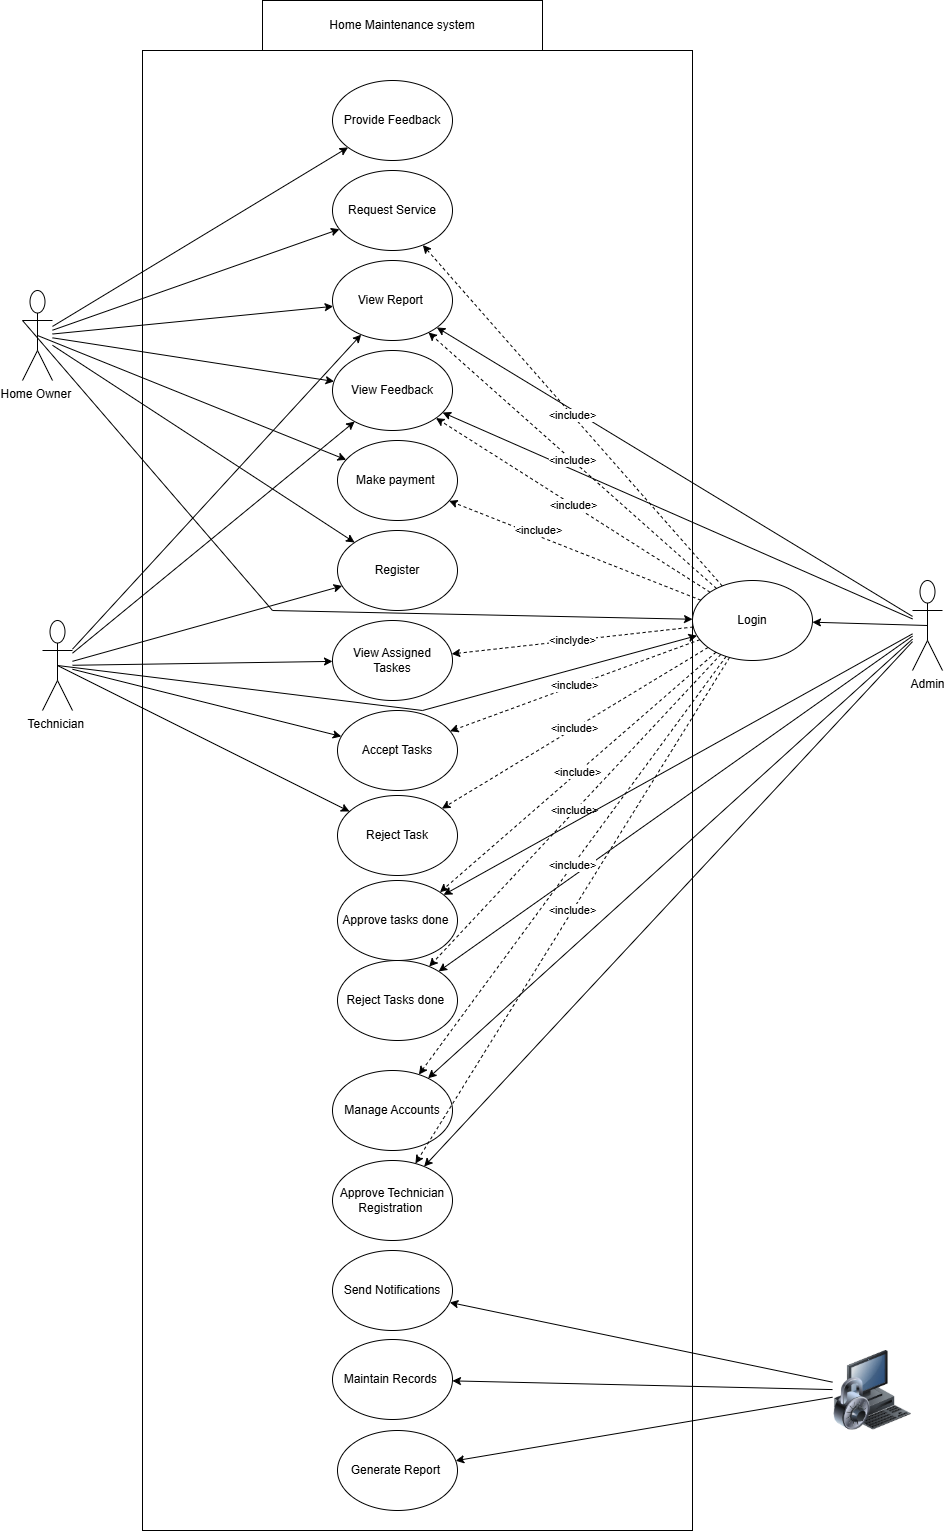

The diagram above was exported from draw.io. Its source (the exported page's mxGraphModel, read from the mxfile embedded in the PNG):
<mxGraphModel dx="872" dy="1668" grid="1" gridSize="10" guides="1" tooltips="1" connect="1" arrows="1" fold="1" page="1" pageScale="1" pageWidth="827" pageHeight="1169" math="0" shadow="0">
  <root>
    <mxCell id="0" />
    <mxCell id="1" parent="0" />
    <mxCell id="IA_iGWIfRIK9D5daC_cm-6" value="" style="edgeStyle=orthogonalEdgeStyle;rounded=0;orthogonalLoop=1;jettySize=auto;html=1;" parent="1" source="pACA-WXg8rijbaQDNcqq-2" target="IA_iGWIfRIK9D5daC_cm-5" edge="1">
      <mxGeometry relative="1" as="geometry" />
    </mxCell>
    <mxCell id="pACA-WXg8rijbaQDNcqq-2" value="" style="rounded=0;whiteSpace=wrap;html=1;" parent="1" vertex="1">
      <mxGeometry x="180" y="-200" width="550" height="1480" as="geometry" />
    </mxCell>
    <mxCell id="pACA-WXg8rijbaQDNcqq-3" value="Register" style="ellipse;whiteSpace=wrap;html=1;" parent="1" vertex="1">
      <mxGeometry x="375" y="280" width="120" height="80" as="geometry" />
    </mxCell>
    <mxCell id="pACA-WXg8rijbaQDNcqq-6" value="Reject Tasks done&amp;nbsp;" style="ellipse;whiteSpace=wrap;html=1;" parent="1" vertex="1">
      <mxGeometry x="375" y="710" width="120" height="80" as="geometry" />
    </mxCell>
    <mxCell id="pACA-WXg8rijbaQDNcqq-9" value="View Assigned Taskes" style="ellipse;whiteSpace=wrap;html=1;" parent="1" vertex="1">
      <mxGeometry x="370" y="370" width="120" height="80" as="geometry" />
    </mxCell>
    <mxCell id="pACA-WXg8rijbaQDNcqq-10" value="Accept Tasks" style="ellipse;whiteSpace=wrap;html=1;" parent="1" vertex="1">
      <mxGeometry x="375" y="460" width="120" height="80" as="geometry" />
    </mxCell>
    <mxCell id="pACA-WXg8rijbaQDNcqq-11" value="Provide Feedback" style="ellipse;whiteSpace=wrap;html=1;" parent="1" vertex="1">
      <mxGeometry x="370" y="-170" width="120" height="80" as="geometry" />
    </mxCell>
    <mxCell id="pACA-WXg8rijbaQDNcqq-12" value="View Report&amp;nbsp;" style="ellipse;whiteSpace=wrap;html=1;" parent="1" vertex="1">
      <mxGeometry x="370" y="10" width="120" height="80" as="geometry" />
    </mxCell>
    <mxCell id="pACA-WXg8rijbaQDNcqq-13" value="Generate Report&amp;nbsp;" style="ellipse;whiteSpace=wrap;html=1;" parent="1" vertex="1">
      <mxGeometry x="375" y="1180" width="120" height="80" as="geometry" />
    </mxCell>
    <mxCell id="pACA-WXg8rijbaQDNcqq-14" value="Home Owner&amp;nbsp;" style="shape=umlActor;verticalLabelPosition=bottom;verticalAlign=top;html=1;outlineConnect=0;" parent="1" vertex="1">
      <mxGeometry x="60" y="40" width="30" height="90" as="geometry" />
    </mxCell>
    <mxCell id="pACA-WXg8rijbaQDNcqq-15" value="Technician&amp;nbsp;" style="shape=umlActor;verticalLabelPosition=bottom;verticalAlign=top;html=1;outlineConnect=0;" parent="1" vertex="1">
      <mxGeometry x="80" y="370" width="30" height="90" as="geometry" />
    </mxCell>
    <mxCell id="pACA-WXg8rijbaQDNcqq-16" value="Admin" style="shape=umlActor;verticalLabelPosition=bottom;verticalAlign=top;html=1;outlineConnect=0;" parent="1" vertex="1">
      <mxGeometry x="950" y="330" width="30" height="90" as="geometry" />
    </mxCell>
    <mxCell id="pACA-WXg8rijbaQDNcqq-17" value="Manage Accounts" style="ellipse;whiteSpace=wrap;html=1;" parent="1" vertex="1">
      <mxGeometry x="370" y="820" width="120" height="80" as="geometry" />
    </mxCell>
    <mxCell id="pACA-WXg8rijbaQDNcqq-18" value="Send Notifications" style="ellipse;whiteSpace=wrap;html=1;" parent="1" vertex="1">
      <mxGeometry x="370" y="1000" width="120" height="80" as="geometry" />
    </mxCell>
    <mxCell id="pACA-WXg8rijbaQDNcqq-19" value="Maintain Records&amp;nbsp;" style="ellipse;whiteSpace=wrap;html=1;" parent="1" vertex="1">
      <mxGeometry x="370" y="1089" width="120" height="80" as="geometry" />
    </mxCell>
    <mxCell id="pACA-WXg8rijbaQDNcqq-20" value="View Feedback" style="ellipse;whiteSpace=wrap;html=1;" parent="1" vertex="1">
      <mxGeometry x="370" y="100" width="120" height="80" as="geometry" />
    </mxCell>
    <mxCell id="pACA-WXg8rijbaQDNcqq-24" value="" style="endArrow=classic;html=1;rounded=0;" parent="1" source="pACA-WXg8rijbaQDNcqq-14" target="pACA-WXg8rijbaQDNcqq-3" edge="1">
      <mxGeometry width="50" height="50" relative="1" as="geometry">
        <mxPoint x="230" y="590" as="sourcePoint" />
        <mxPoint x="280" y="540" as="targetPoint" />
      </mxGeometry>
    </mxCell>
    <mxCell id="pACA-WXg8rijbaQDNcqq-25" value="" style="endArrow=classic;html=1;rounded=0;" parent="1" source="pACA-WXg8rijbaQDNcqq-15" target="pACA-WXg8rijbaQDNcqq-9" edge="1">
      <mxGeometry width="50" height="50" relative="1" as="geometry">
        <mxPoint x="240" y="660" as="sourcePoint" />
        <mxPoint x="290" y="610" as="targetPoint" />
      </mxGeometry>
    </mxCell>
    <mxCell id="pACA-WXg8rijbaQDNcqq-26" value="" style="endArrow=classic;html=1;rounded=0;" parent="1" source="pACA-WXg8rijbaQDNcqq-15" target="pACA-WXg8rijbaQDNcqq-10" edge="1">
      <mxGeometry width="50" height="50" relative="1" as="geometry">
        <mxPoint x="220" y="730" as="sourcePoint" />
        <mxPoint x="270" y="680" as="targetPoint" />
      </mxGeometry>
    </mxCell>
    <mxCell id="pACA-WXg8rijbaQDNcqq-27" value="" style="endArrow=classic;html=1;rounded=0;" parent="1" source="pACA-WXg8rijbaQDNcqq-14" target="pACA-WXg8rijbaQDNcqq-4" edge="1">
      <mxGeometry width="50" height="50" relative="1" as="geometry">
        <mxPoint x="180" y="670" as="sourcePoint" />
        <mxPoint x="230" y="620" as="targetPoint" />
      </mxGeometry>
    </mxCell>
    <mxCell id="pACA-WXg8rijbaQDNcqq-28" value="" style="endArrow=classic;html=1;rounded=0;" parent="1" source="pACA-WXg8rijbaQDNcqq-16" target="pACA-WXg8rijbaQDNcqq-6" edge="1">
      <mxGeometry width="50" height="50" relative="1" as="geometry">
        <mxPoint x="180" y="750" as="sourcePoint" />
        <mxPoint x="230" y="700" as="targetPoint" />
      </mxGeometry>
    </mxCell>
    <mxCell id="pACA-WXg8rijbaQDNcqq-29" value="" style="endArrow=classic;html=1;rounded=0;" parent="1" source="pACA-WXg8rijbaQDNcqq-14" target="pACA-WXg8rijbaQDNcqq-11" edge="1">
      <mxGeometry width="50" height="50" relative="1" as="geometry">
        <mxPoint x="280" y="290" as="sourcePoint" />
        <mxPoint x="330" y="240" as="targetPoint" />
      </mxGeometry>
    </mxCell>
    <mxCell id="pACA-WXg8rijbaQDNcqq-30" value="" style="endArrow=classic;html=1;rounded=0;" parent="1" source="pACA-WXg8rijbaQDNcqq-42" target="pACA-WXg8rijbaQDNcqq-19" edge="1">
      <mxGeometry width="50" height="50" relative="1" as="geometry">
        <mxPoint x="200" y="880" as="sourcePoint" />
        <mxPoint x="250" y="830" as="targetPoint" />
      </mxGeometry>
    </mxCell>
    <mxCell id="pACA-WXg8rijbaQDNcqq-31" value="" style="endArrow=classic;html=1;rounded=0;" parent="1" source="pACA-WXg8rijbaQDNcqq-15" target="pACA-WXg8rijbaQDNcqq-12" edge="1">
      <mxGeometry width="50" height="50" relative="1" as="geometry">
        <mxPoint x="280" y="870" as="sourcePoint" />
        <mxPoint x="330" y="830" as="targetPoint" />
      </mxGeometry>
    </mxCell>
    <mxCell id="pACA-WXg8rijbaQDNcqq-33" value="" style="endArrow=classic;html=1;rounded=0;" parent="1" source="pACA-WXg8rijbaQDNcqq-16" target="pACA-WXg8rijbaQDNcqq-20" edge="1">
      <mxGeometry width="50" height="50" relative="1" as="geometry">
        <mxPoint x="140" y="840" as="sourcePoint" />
        <mxPoint x="190" y="790" as="targetPoint" />
      </mxGeometry>
    </mxCell>
    <mxCell id="pACA-WXg8rijbaQDNcqq-34" value="" style="endArrow=classic;html=1;rounded=0;" parent="1" source="pACA-WXg8rijbaQDNcqq-42" target="pACA-WXg8rijbaQDNcqq-18" edge="1">
      <mxGeometry width="50" height="50" relative="1" as="geometry">
        <mxPoint x="170" y="1000" as="sourcePoint" />
        <mxPoint x="220" y="950" as="targetPoint" />
      </mxGeometry>
    </mxCell>
    <mxCell id="pACA-WXg8rijbaQDNcqq-36" value="" style="endArrow=classic;html=1;rounded=0;" parent="1" source="pACA-WXg8rijbaQDNcqq-16" target="pACA-WXg8rijbaQDNcqq-17" edge="1">
      <mxGeometry width="50" height="50" relative="1" as="geometry">
        <mxPoint x="560" y="770" as="sourcePoint" />
        <mxPoint x="610" y="720" as="targetPoint" />
      </mxGeometry>
    </mxCell>
    <mxCell id="pACA-WXg8rijbaQDNcqq-37" value="" style="endArrow=classic;html=1;rounded=0;" parent="1" source="pACA-WXg8rijbaQDNcqq-15" target="pACA-WXg8rijbaQDNcqq-20" edge="1">
      <mxGeometry width="50" height="50" relative="1" as="geometry">
        <mxPoint x="650" y="800" as="sourcePoint" />
        <mxPoint x="700" y="750" as="targetPoint" />
      </mxGeometry>
    </mxCell>
    <mxCell id="pACA-WXg8rijbaQDNcqq-38" value="" style="endArrow=classic;html=1;rounded=0;" parent="1" source="pACA-WXg8rijbaQDNcqq-42" target="pACA-WXg8rijbaQDNcqq-13" edge="1">
      <mxGeometry width="50" height="50" relative="1" as="geometry">
        <mxPoint x="600" y="670" as="sourcePoint" />
        <mxPoint x="650" y="620" as="targetPoint" />
      </mxGeometry>
    </mxCell>
    <mxCell id="pACA-WXg8rijbaQDNcqq-42" value="" style="image;html=1;image=img/lib/clip_art/computers/Secure_System_128x128.png" parent="1" vertex="1">
      <mxGeometry x="870" y="1100" width="80" height="80" as="geometry" />
    </mxCell>
    <mxCell id="pACA-WXg8rijbaQDNcqq-43" value="" style="endArrow=classic;html=1;rounded=0;" parent="1" source="pACA-WXg8rijbaQDNcqq-14" target="pACA-WXg8rijbaQDNcqq-20" edge="1">
      <mxGeometry width="50" height="50" relative="1" as="geometry">
        <mxPoint x="230" y="280" as="sourcePoint" />
        <mxPoint x="280" y="230" as="targetPoint" />
      </mxGeometry>
    </mxCell>
    <mxCell id="pACA-WXg8rijbaQDNcqq-44" value="" style="endArrow=classic;html=1;rounded=0;" parent="1" source="pACA-WXg8rijbaQDNcqq-14" target="pACA-WXg8rijbaQDNcqq-12" edge="1">
      <mxGeometry width="50" height="50" relative="1" as="geometry">
        <mxPoint x="270" y="300" as="sourcePoint" />
        <mxPoint x="320" y="250" as="targetPoint" />
      </mxGeometry>
    </mxCell>
    <mxCell id="pACA-WXg8rijbaQDNcqq-45" value="" style="endArrow=classic;html=1;rounded=0;" parent="1" source="pACA-WXg8rijbaQDNcqq-16" target="pACA-WXg8rijbaQDNcqq-12" edge="1">
      <mxGeometry width="50" height="50" relative="1" as="geometry">
        <mxPoint x="510" y="660" as="sourcePoint" />
        <mxPoint x="560" y="610" as="targetPoint" />
      </mxGeometry>
    </mxCell>
    <mxCell id="pACA-WXg8rijbaQDNcqq-46" value="" style="endArrow=classic;html=1;rounded=0;" parent="1" source="pACA-WXg8rijbaQDNcqq-15" target="pACA-WXg8rijbaQDNcqq-3" edge="1">
      <mxGeometry width="50" height="50" relative="1" as="geometry">
        <mxPoint x="200" y="380" as="sourcePoint" />
        <mxPoint x="250" y="330" as="targetPoint" />
      </mxGeometry>
    </mxCell>
    <mxCell id="pACA-WXg8rijbaQDNcqq-47" value="Approve Technician Registration&amp;nbsp;" style="ellipse;whiteSpace=wrap;html=1;" parent="1" vertex="1">
      <mxGeometry x="370" y="910" width="120" height="80" as="geometry" />
    </mxCell>
    <mxCell id="pACA-WXg8rijbaQDNcqq-48" value="" style="endArrow=classic;html=1;rounded=0;" parent="1" source="pACA-WXg8rijbaQDNcqq-16" target="pACA-WXg8rijbaQDNcqq-47" edge="1">
      <mxGeometry width="50" height="50" relative="1" as="geometry">
        <mxPoint x="560" y="870" as="sourcePoint" />
        <mxPoint x="610" y="820" as="targetPoint" />
      </mxGeometry>
    </mxCell>
    <mxCell id="pACA-WXg8rijbaQDNcqq-50" value="Login" style="ellipse;whiteSpace=wrap;html=1;" parent="1" vertex="1">
      <mxGeometry x="730" y="330" width="120" height="80" as="geometry" />
    </mxCell>
    <mxCell id="pACA-WXg8rijbaQDNcqq-52" value="&amp;lt;include&amp;gt;" style="endArrow=classic;html=1;rounded=0;dashed=1;" parent="1" source="pACA-WXg8rijbaQDNcqq-50" target="pACA-WXg8rijbaQDNcqq-12" edge="1">
      <mxGeometry width="50" height="50" relative="1" as="geometry">
        <mxPoint x="950" y="-110" as="sourcePoint" />
        <mxPoint x="580" y="20" as="targetPoint" />
      </mxGeometry>
    </mxCell>
    <mxCell id="pACA-WXg8rijbaQDNcqq-53" value="&amp;lt;include&amp;gt;" style="endArrow=classic;html=1;rounded=0;dashed=1;exitX=0;exitY=0;exitDx=0;exitDy=0;" parent="1" source="pACA-WXg8rijbaQDNcqq-50" target="pACA-WXg8rijbaQDNcqq-20" edge="1">
      <mxGeometry width="50" height="50" relative="1" as="geometry">
        <mxPoint x="1080" y="40" as="sourcePoint" />
        <mxPoint x="600" y="20" as="targetPoint" />
      </mxGeometry>
    </mxCell>
    <mxCell id="pACA-WXg8rijbaQDNcqq-54" value="&amp;lt;include&amp;gt;" style="endArrow=classic;html=1;rounded=0;dashed=1;" parent="1" source="pACA-WXg8rijbaQDNcqq-50" target="pACA-WXg8rijbaQDNcqq-4" edge="1">
      <mxGeometry width="50" height="50" relative="1" as="geometry">
        <mxPoint x="520" y="50" as="sourcePoint" />
        <mxPoint x="570" as="targetPoint" />
      </mxGeometry>
    </mxCell>
    <mxCell id="pACA-WXg8rijbaQDNcqq-55" value="&amp;lt;include&amp;gt;" style="endArrow=classic;html=1;rounded=0;dashed=1;" parent="1" source="pACA-WXg8rijbaQDNcqq-50" target="pACA-WXg8rijbaQDNcqq-10" edge="1">
      <mxGeometry width="50" height="50" relative="1" as="geometry">
        <mxPoint x="570" y="40" as="sourcePoint" />
        <mxPoint x="620" y="-10" as="targetPoint" />
      </mxGeometry>
    </mxCell>
    <mxCell id="pACA-WXg8rijbaQDNcqq-57" value="&amp;lt;inclyde&amp;gt;" style="endArrow=classic;html=1;rounded=0;dashed=1;" parent="1" source="pACA-WXg8rijbaQDNcqq-50" target="pACA-WXg8rijbaQDNcqq-9" edge="1">
      <mxGeometry width="50" height="50" relative="1" as="geometry">
        <mxPoint x="620" y="40" as="sourcePoint" />
        <mxPoint x="630" y="260" as="targetPoint" />
      </mxGeometry>
    </mxCell>
    <mxCell id="pACA-WXg8rijbaQDNcqq-59" value="&amp;lt;include&amp;gt;" style="endArrow=classic;html=1;rounded=0;dashed=1;" parent="1" source="pACA-WXg8rijbaQDNcqq-50" target="IA_iGWIfRIK9D5daC_cm-9" edge="1">
      <mxGeometry x="0.3084" y="-6" width="50" height="50" relative="1" as="geometry">
        <mxPoint x="540" y="20" as="sourcePoint" />
        <mxPoint x="590" y="-30" as="targetPoint" />
        <mxPoint y="1" as="offset" />
      </mxGeometry>
    </mxCell>
    <mxCell id="pACA-WXg8rijbaQDNcqq-64" value="&amp;lt;include&amp;gt;" style="endArrow=classic;html=1;rounded=0;dashed=1;" parent="1" source="pACA-WXg8rijbaQDNcqq-50" target="pACA-WXg8rijbaQDNcqq-6" edge="1">
      <mxGeometry width="50" height="50" relative="1" as="geometry">
        <mxPoint x="660" y="360" as="sourcePoint" />
        <mxPoint x="580" y="270" as="targetPoint" />
      </mxGeometry>
    </mxCell>
    <mxCell id="pACA-WXg8rijbaQDNcqq-66" value="&amp;lt;include&amp;gt;" style="endArrow=classic;html=1;rounded=0;dashed=1;" parent="1" source="pACA-WXg8rijbaQDNcqq-50" target="pACA-WXg8rijbaQDNcqq-47" edge="1">
      <mxGeometry width="50" height="50" relative="1" as="geometry">
        <mxPoint x="540" y="450" as="sourcePoint" />
        <mxPoint x="590" y="400" as="targetPoint" />
      </mxGeometry>
    </mxCell>
    <mxCell id="pACA-WXg8rijbaQDNcqq-67" value="&amp;lt;include&amp;gt;" style="endArrow=classic;html=1;rounded=0;dashed=1;" parent="1" source="pACA-WXg8rijbaQDNcqq-50" target="pACA-WXg8rijbaQDNcqq-17" edge="1">
      <mxGeometry width="50" height="50" relative="1" as="geometry">
        <mxPoint x="610" y="490" as="sourcePoint" />
        <mxPoint x="660" y="440" as="targetPoint" />
      </mxGeometry>
    </mxCell>
    <mxCell id="IA_iGWIfRIK9D5daC_cm-5" value="Home Maintenance system" style="whiteSpace=wrap;html=1;rounded=0;" parent="1" vertex="1">
      <mxGeometry x="300" y="-250" width="280" height="50" as="geometry" />
    </mxCell>
    <mxCell id="pACA-WXg8rijbaQDNcqq-4" value="Request Service" style="ellipse;whiteSpace=wrap;html=1;" parent="1" vertex="1">
      <mxGeometry x="370" y="-80" width="120" height="80" as="geometry" />
    </mxCell>
    <mxCell id="IA_iGWIfRIK9D5daC_cm-9" value="Make payment&amp;nbsp;" style="ellipse;whiteSpace=wrap;html=1;" parent="1" vertex="1">
      <mxGeometry x="375" y="190" width="120" height="80" as="geometry" />
    </mxCell>
    <mxCell id="IA_iGWIfRIK9D5daC_cm-10" value="Reject Task" style="ellipse;whiteSpace=wrap;html=1;" parent="1" vertex="1">
      <mxGeometry x="375" y="545" width="120" height="80" as="geometry" />
    </mxCell>
    <mxCell id="IA_iGWIfRIK9D5daC_cm-11" value="" style="endArrow=classic;html=1;rounded=0;exitX=0.5;exitY=0.5;exitDx=0;exitDy=0;exitPerimeter=0;" parent="1" source="pACA-WXg8rijbaQDNcqq-15" target="IA_iGWIfRIK9D5daC_cm-10" edge="1">
      <mxGeometry width="50" height="50" relative="1" as="geometry">
        <mxPoint x="250" y="590" as="sourcePoint" />
        <mxPoint x="300" y="540" as="targetPoint" />
      </mxGeometry>
    </mxCell>
    <mxCell id="IA_iGWIfRIK9D5daC_cm-12" value="&amp;lt;include&amp;gt;" style="endArrow=classic;html=1;rounded=0;dashed=1;" parent="1" source="pACA-WXg8rijbaQDNcqq-50" target="IA_iGWIfRIK9D5daC_cm-10" edge="1">
      <mxGeometry width="50" height="50" relative="1" as="geometry">
        <mxPoint x="550" y="540" as="sourcePoint" />
        <mxPoint x="600" y="280" as="targetPoint" />
      </mxGeometry>
    </mxCell>
    <mxCell id="IA_iGWIfRIK9D5daC_cm-13" value="Approve tasks done&amp;nbsp;" style="ellipse;whiteSpace=wrap;html=1;" parent="1" vertex="1">
      <mxGeometry x="375" y="630" width="120" height="80" as="geometry" />
    </mxCell>
    <mxCell id="IA_iGWIfRIK9D5daC_cm-14" value="" style="endArrow=classic;html=1;rounded=0;" parent="1" source="pACA-WXg8rijbaQDNcqq-16" target="IA_iGWIfRIK9D5daC_cm-13" edge="1">
      <mxGeometry width="50" height="50" relative="1" as="geometry">
        <mxPoint x="770" y="580" as="sourcePoint" />
        <mxPoint x="820" y="530" as="targetPoint" />
      </mxGeometry>
    </mxCell>
    <mxCell id="IA_iGWIfRIK9D5daC_cm-15" value="&amp;lt;include&amp;gt;" style="endArrow=classic;html=1;rounded=0;dashed=1;entryX=1;entryY=0;entryDx=0;entryDy=0;" parent="1" source="pACA-WXg8rijbaQDNcqq-50" target="IA_iGWIfRIK9D5daC_cm-13" edge="1">
      <mxGeometry width="50" height="50" relative="1" as="geometry">
        <mxPoint x="520" y="580" as="sourcePoint" />
        <mxPoint x="570" y="530" as="targetPoint" />
      </mxGeometry>
    </mxCell>
    <mxCell id="IA_iGWIfRIK9D5daC_cm-20" value="" style="endArrow=classic;html=1;rounded=0;exitX=0.5;exitY=0.5;exitDx=0;exitDy=0;exitPerimeter=0;" parent="1" source="pACA-WXg8rijbaQDNcqq-14" target="IA_iGWIfRIK9D5daC_cm-9" edge="1">
      <mxGeometry width="50" height="50" relative="1" as="geometry">
        <mxPoint x="-100" y="230" as="sourcePoint" />
        <mxPoint x="-50" y="180" as="targetPoint" />
      </mxGeometry>
    </mxCell>
    <mxCell id="IA_iGWIfRIK9D5daC_cm-22" value="" style="endArrow=classic;html=1;rounded=0;exitX=0.5;exitY=0.5;exitDx=0;exitDy=0;exitPerimeter=0;" parent="1" source="pACA-WXg8rijbaQDNcqq-15" target="pACA-WXg8rijbaQDNcqq-50" edge="1">
      <mxGeometry width="50" height="50" relative="1" as="geometry">
        <mxPoint x="-60" y="620" as="sourcePoint" />
        <mxPoint x="-10" y="570" as="targetPoint" />
        <Array as="points">
          <mxPoint x="460" y="460" />
        </Array>
      </mxGeometry>
    </mxCell>
    <mxCell id="IA_iGWIfRIK9D5daC_cm-23" value="" style="endArrow=classic;html=1;rounded=0;exitX=0;exitY=0.3333333333333333;exitDx=0;exitDy=0;exitPerimeter=0;" parent="1" source="pACA-WXg8rijbaQDNcqq-14" target="pACA-WXg8rijbaQDNcqq-50" edge="1">
      <mxGeometry width="50" height="50" relative="1" as="geometry">
        <mxPoint x="-360" y="470" as="sourcePoint" />
        <mxPoint x="-310" y="420" as="targetPoint" />
        <Array as="points">
          <mxPoint x="310" y="360" />
        </Array>
      </mxGeometry>
    </mxCell>
    <mxCell id="IA_iGWIfRIK9D5daC_cm-24" value="" style="endArrow=classic;html=1;rounded=0;exitX=0.5;exitY=0.5;exitDx=0;exitDy=0;exitPerimeter=0;" parent="1" source="pACA-WXg8rijbaQDNcqq-16" target="pACA-WXg8rijbaQDNcqq-50" edge="1">
      <mxGeometry width="50" height="50" relative="1" as="geometry">
        <mxPoint x="970" y="260" as="sourcePoint" />
        <mxPoint x="1020" y="210" as="targetPoint" />
      </mxGeometry>
    </mxCell>
  </root>
</mxGraphModel>